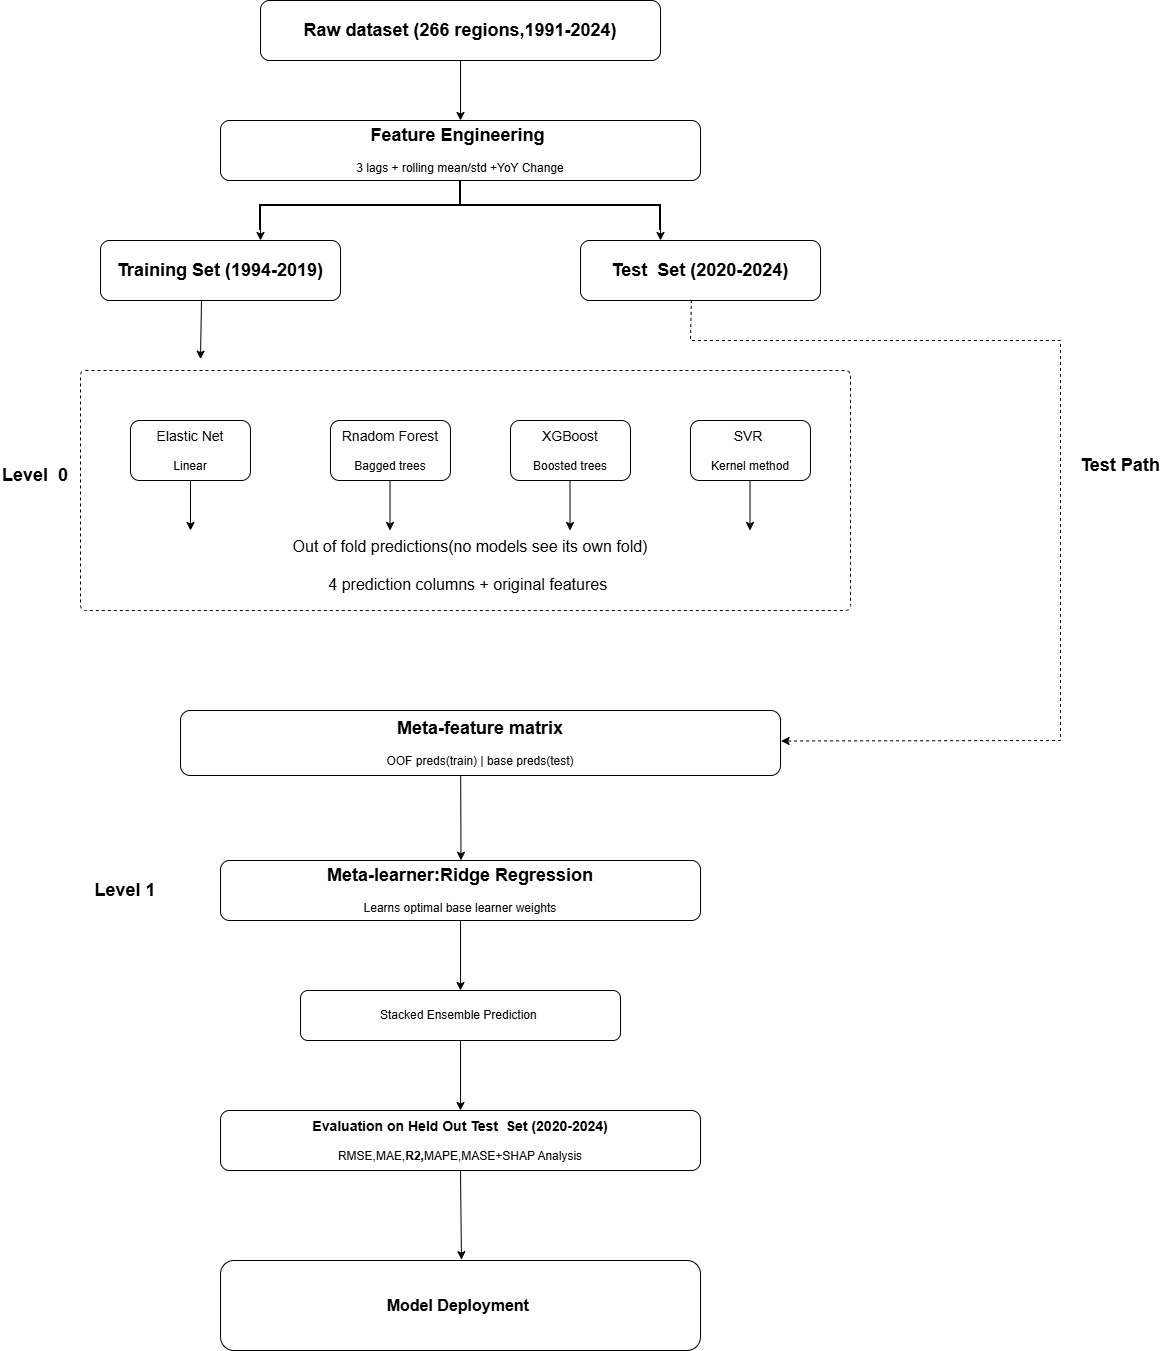

The diagram above was exported from draw.io. Its source (the exported page's mxGraphModel, read from the mxfile embedded in the PNG):
<mxGraphModel dx="1958" dy="1791" grid="1" gridSize="10" guides="1" tooltips="1" connect="1" arrows="1" fold="1" page="1" pageScale="1" pageWidth="827" pageHeight="1169" background="light-dark(#FFFFFF,#000000)" math="0" shadow="0">
  <root>
    <mxCell id="0" />
    <mxCell id="1" parent="0" />
    <mxCell id="dVxp2lhuJTCeHs27MSJq-3" parent="1" style="rounded=1;whiteSpace=wrap;html=1;" value="&lt;font style=&quot;font-size: 18px;&quot;&gt;&lt;b&gt;Raw dataset (266 regions,1991-2024)&lt;/b&gt;&lt;/font&gt;" vertex="1">
      <mxGeometry height="60" width="400" x="200" y="-40" as="geometry" />
    </mxCell>
    <mxCell id="dVxp2lhuJTCeHs27MSJq-4" parent="1" style="rounded=1;whiteSpace=wrap;html=1;" value="&lt;font style=&quot;font-size: 18px;&quot;&gt;&lt;b&gt;Feature Engineering&amp;nbsp;&lt;/b&gt;&lt;/font&gt;&lt;div&gt;&lt;br&gt;&lt;div&gt;3 lags + rolling mean/std +YoY Change&lt;/div&gt;&lt;/div&gt;" vertex="1">
      <mxGeometry height="60" width="480" x="160" y="80" as="geometry" />
    </mxCell>
    <mxCell id="dVxp2lhuJTCeHs27MSJq-5" parent="1" style="rounded=1;whiteSpace=wrap;html=1;" value="&lt;font style=&quot;font-size: 18px;&quot;&gt;&lt;b&gt;Training Set (1994-2019)&lt;/b&gt;&lt;/font&gt;" vertex="1">
      <mxGeometry height="60" width="240" x="40" y="200" as="geometry" />
    </mxCell>
    <mxCell id="dVxp2lhuJTCeHs27MSJq-6" parent="1" style="rounded=1;whiteSpace=wrap;html=1;" value="&lt;font style=&quot;font-size: 18px;&quot;&gt;&lt;b&gt;Test&amp;nbsp; Set (2020-2024)&lt;/b&gt;&lt;/font&gt;" vertex="1">
      <mxGeometry height="60" width="240" x="520" y="200" as="geometry" />
    </mxCell>
    <mxCell id="dVxp2lhuJTCeHs27MSJq-8" parent="1" style="rounded=1;whiteSpace=wrap;html=1;" value="&lt;font style=&quot;font-size: 14px;&quot;&gt;Elastic Net&lt;/font&gt;&lt;div&gt;&lt;br&gt;&lt;div&gt;Linear&lt;/div&gt;&lt;/div&gt;" vertex="1">
      <mxGeometry height="60" width="120" x="70" y="380" as="geometry" />
    </mxCell>
    <mxCell id="dVxp2lhuJTCeHs27MSJq-9" parent="1" style="rounded=1;whiteSpace=wrap;html=1;" value="&lt;font style=&quot;font-size: 14px;&quot;&gt;XGBoost&lt;/font&gt;&lt;div&gt;&lt;br&gt;&lt;div&gt;Boosted trees&lt;/div&gt;&lt;/div&gt;" vertex="1">
      <mxGeometry height="60" width="120" x="450" y="380" as="geometry" />
    </mxCell>
    <mxCell id="dVxp2lhuJTCeHs27MSJq-10" parent="1" style="rounded=1;whiteSpace=wrap;html=1;" value="&lt;font style=&quot;font-size: 14px;&quot;&gt;SVR&amp;nbsp;&lt;/font&gt;&lt;div&gt;&lt;br&gt;&lt;div&gt;Kernel method&lt;/div&gt;&lt;/div&gt;" vertex="1">
      <mxGeometry height="60" width="120" x="630" y="380" as="geometry" />
    </mxCell>
    <mxCell id="dVxp2lhuJTCeHs27MSJq-11" parent="1" style="rounded=1;whiteSpace=wrap;html=1;" value="&lt;font style=&quot;font-size: 14px;&quot;&gt;Rnadom Forest&lt;/font&gt;&lt;div&gt;&lt;br&gt;&lt;div&gt;Bagged trees&lt;/div&gt;&lt;/div&gt;" vertex="1">
      <mxGeometry height="60" width="120" x="270" y="380" as="geometry" />
    </mxCell>
    <mxCell id="dVxp2lhuJTCeHs27MSJq-12" parent="1" style="rounded=1;whiteSpace=wrap;html=1;" value="&lt;font style=&quot;font-size: 18px;&quot;&gt;&lt;b&gt;Meta-feature matrix&lt;/b&gt;&lt;/font&gt;&lt;div&gt;&lt;br&gt;&lt;/div&gt;&lt;div&gt;OOF preds(train) | base preds(test)&lt;/div&gt;" vertex="1">
      <mxGeometry height="65" width="600" x="120" y="670" as="geometry" />
    </mxCell>
    <mxCell id="dVxp2lhuJTCeHs27MSJq-13" parent="1" style="rounded=1;whiteSpace=wrap;html=1;" value="&lt;font style=&quot;font-size: 18px;&quot;&gt;&lt;b&gt;Meta-learner:Ridge Regression&lt;/b&gt;&lt;/font&gt;&lt;div&gt;&lt;br&gt;&lt;/div&gt;&lt;div&gt;Learns optimal base learner weights&lt;/div&gt;" vertex="1">
      <mxGeometry height="60" width="480" x="160" y="820" as="geometry" />
    </mxCell>
    <mxCell id="dVxp2lhuJTCeHs27MSJq-14" parent="1" style="rounded=1;whiteSpace=wrap;html=1;" value="Stacked Ensemble Prediction&amp;nbsp;" vertex="1">
      <mxGeometry height="50" width="320" x="240" y="950" as="geometry" />
    </mxCell>
    <mxCell id="dVxp2lhuJTCeHs27MSJq-15" parent="1" style="rounded=1;whiteSpace=wrap;html=1;" value="&lt;font style=&quot;font-size: 14px;&quot;&gt;&lt;b&gt;Evaluation on Held Out Test&amp;nbsp; Set (2020-2024)&lt;/b&gt;&lt;/font&gt;&lt;div&gt;&lt;br&gt;&lt;/div&gt;&lt;div&gt;RMSE,MAE,&lt;strong data-start=&quot;862&quot; data-end=&quot;903&quot; style=&quot;background-color: transparent; color: light-dark(rgb(0, 0, 0), rgb(255, 255, 255));&quot;&gt;&lt;span class=&quot;entity-underline hover:entity-accent group inline cursor-pointer align-baseline whitespace-nowrap&quot; role=&quot;button&quot; tabindex=&quot;0&quot;&gt;&lt;span class=&quot;group-hover:entity-accent whitespace-normal&quot;&gt;&lt;span class=&quot;katex&quot;&gt;&lt;span class=&quot;katex-html&quot; aria-hidden=&quot;true&quot;&gt;&lt;span class=&quot;base&quot;&gt;&lt;span class=&quot;mord&quot;&gt;&lt;span class=&quot;mord mathnormal&quot;&gt;R&lt;/span&gt;&lt;span class=&quot;msupsub&quot;&gt;&lt;span class=&quot;vlist-t&quot;&gt;&lt;span class=&quot;vlist-r&quot;&gt;&lt;span class=&quot;vlist&quot;&gt;&lt;span class=&quot;pstrut&quot;&gt;&lt;/span&gt;&lt;span class=&quot;sizing reset-size6 size3 mtight&quot;&gt;&lt;span class=&quot;mord mtight&quot;&gt;2,&lt;/span&gt;&lt;/span&gt;&lt;/span&gt;&lt;/span&gt;&lt;/span&gt;&lt;/span&gt;&lt;/span&gt;&lt;/span&gt;&lt;/span&gt;&lt;/span&gt;&lt;/span&gt;&lt;/span&gt;&lt;/strong&gt;&lt;span style=&quot;background-color: transparent; color: light-dark(rgb(0, 0, 0), rgb(255, 255, 255));&quot;&gt;MAPE,MASE+SHAP Analysis&lt;/span&gt;&lt;/div&gt;" vertex="1">
      <mxGeometry height="60" width="480" x="160" y="1070" as="geometry" />
    </mxCell>
    <mxCell id="dVxp2lhuJTCeHs27MSJq-16" parent="1" style="html=1;align=center;verticalAlign=top;rounded=1;absoluteArcSize=1;arcSize=10;dashed=1;whiteSpace=wrap;gradientColor=none;fillColor=none;strokeColor=default;" value="" vertex="1">
      <mxGeometry height="240" width="770" x="20" y="330" as="geometry" />
    </mxCell>
    <mxCell id="dVxp2lhuJTCeHs27MSJq-17" edge="1" parent="1" source="dVxp2lhuJTCeHs27MSJq-3" style="endArrow=classic;html=1;rounded=0;exitX=0.5;exitY=1;exitDx=0;exitDy=0;entryX=0.5;entryY=0;entryDx=0;entryDy=0;" target="dVxp2lhuJTCeHs27MSJq-4" value="">
      <mxGeometry height="50" relative="1" width="50" as="geometry">
        <mxPoint x="400" y="50" as="sourcePoint" />
        <mxPoint x="470" y="40" as="targetPoint" />
      </mxGeometry>
    </mxCell>
    <mxCell id="dVxp2lhuJTCeHs27MSJq-19" parent="1" style="strokeWidth=2;html=1;shape=mxgraph.flowchart.annotation_2;align=left;labelPosition=right;pointerEvents=1;direction=south;" value="" vertex="1">
      <mxGeometry height="50" width="400" x="200" y="140" as="geometry" />
    </mxCell>
    <mxCell id="dVxp2lhuJTCeHs27MSJq-20" edge="1" parent="1" style="endArrow=classic;html=1;rounded=0;endFill=1;" value="">
      <mxGeometry height="50" relative="1" width="50" as="geometry">
        <mxPoint x="200" y="180" as="sourcePoint" />
        <mxPoint x="200" y="200" as="targetPoint" />
      </mxGeometry>
    </mxCell>
    <mxCell id="dVxp2lhuJTCeHs27MSJq-21" edge="1" parent="1" style="endArrow=classic;html=1;rounded=0;endFill=1;" value="">
      <mxGeometry height="50" relative="1" width="50" as="geometry">
        <mxPoint x="600" y="180" as="sourcePoint" />
        <mxPoint x="600" y="200" as="targetPoint" />
      </mxGeometry>
    </mxCell>
    <mxCell id="dVxp2lhuJTCeHs27MSJq-23" edge="1" parent="1" style="endArrow=classic;html=1;rounded=0;exitX=0.335;exitY=1.072;exitDx=0;exitDy=0;exitPerimeter=0;" value="">
      <mxGeometry height="50" relative="1" width="50" as="geometry">
        <mxPoint x="130.00000000000006" y="440.00000000000017" as="sourcePoint" />
        <mxPoint x="130" y="490" as="targetPoint" />
      </mxGeometry>
    </mxCell>
    <mxCell id="dVxp2lhuJTCeHs27MSJq-24" edge="1" parent="1" style="endArrow=classic;html=1;rounded=0;exitX=0.335;exitY=1.072;exitDx=0;exitDy=0;exitPerimeter=0;" value="">
      <mxGeometry height="50" relative="1" width="50" as="geometry">
        <mxPoint x="329.52000000000004" y="440" as="sourcePoint" />
        <mxPoint x="329.52" y="489.99999999999983" as="targetPoint" />
      </mxGeometry>
    </mxCell>
    <mxCell id="dVxp2lhuJTCeHs27MSJq-25" edge="1" parent="1" style="endArrow=classic;html=1;rounded=0;exitX=0.335;exitY=1.072;exitDx=0;exitDy=0;exitPerimeter=0;" value="">
      <mxGeometry height="50" relative="1" width="50" as="geometry">
        <mxPoint x="509.52000000000004" y="440" as="sourcePoint" />
        <mxPoint x="509.52" y="489.99999999999983" as="targetPoint" />
      </mxGeometry>
    </mxCell>
    <mxCell id="dVxp2lhuJTCeHs27MSJq-26" edge="1" parent="1" style="endArrow=classic;html=1;rounded=0;exitX=0.335;exitY=1.072;exitDx=0;exitDy=0;exitPerimeter=0;" value="">
      <mxGeometry height="50" relative="1" width="50" as="geometry">
        <mxPoint x="689.52" y="440" as="sourcePoint" />
        <mxPoint x="689.52" y="489.99999999999983" as="targetPoint" />
      </mxGeometry>
    </mxCell>
    <mxCell id="dVxp2lhuJTCeHs27MSJq-27" parent="1" style="text;strokeColor=none;fillColor=none;align=center;verticalAlign=middle;rounded=0;whiteSpace=wrap;fontColor=default;fontSize=16;" value="Out of fold predictions(no models see its own fold)&#10;&#10;4 prediction columns + original features " vertex="1">
      <mxGeometry height="70" width="440" x="190" y="490" as="geometry" />
    </mxCell>
    <mxCell id="dVxp2lhuJTCeHs27MSJq-28" edge="1" parent="1" style="endArrow=classic;html=1;rounded=0;" value="">
      <mxGeometry height="50" relative="1" width="50" as="geometry">
        <mxPoint x="141" y="260" as="sourcePoint" />
        <mxPoint x="140" y="318.62" as="targetPoint" />
      </mxGeometry>
    </mxCell>
    <mxCell id="dVxp2lhuJTCeHs27MSJq-32" edge="1" parent="1" source="dVxp2lhuJTCeHs27MSJq-6" style="endArrow=classic;html=1;rounded=0;exitX=0.462;exitY=0.99;exitDx=0;exitDy=0;exitPerimeter=0;entryX=1.001;entryY=0.469;entryDx=0;entryDy=0;entryPerimeter=0;dashed=1;" target="dVxp2lhuJTCeHs27MSJq-12" value="">
      <mxGeometry height="50" relative="1" width="50" as="geometry">
        <Array as="points">
          <mxPoint x="630" y="300" />
          <mxPoint x="1000" y="300" />
          <mxPoint x="1000" y="700" />
        </Array>
        <mxPoint x="650" y="320" as="sourcePoint" />
        <mxPoint x="730" y="700" as="targetPoint" />
      </mxGeometry>
    </mxCell>
    <mxCell id="dVxp2lhuJTCeHs27MSJq-35" parent="1" style="text;html=1;whiteSpace=wrap;strokeColor=none;fillColor=none;align=center;verticalAlign=middle;rounded=0;" value="&lt;font style=&quot;font-size: 18px;&quot;&gt;&lt;b&gt;Test Path&lt;/b&gt;&lt;/font&gt;" vertex="1">
      <mxGeometry height="30" width="100" x="1010" y="410" as="geometry" />
    </mxCell>
    <mxCell id="dVxp2lhuJTCeHs27MSJq-36" parent="1" style="text;html=1;whiteSpace=wrap;strokeColor=none;fillColor=none;align=center;verticalAlign=middle;rounded=0;" value="&lt;font style=&quot;font-size: 18px;&quot;&gt;&lt;b&gt;Level&amp;nbsp; 0&lt;/b&gt;&lt;/font&gt;" vertex="1">
      <mxGeometry height="30" width="70" x="-60" y="420" as="geometry" />
    </mxCell>
    <mxCell id="dVxp2lhuJTCeHs27MSJq-39" parent="1" style="text;html=1;whiteSpace=wrap;strokeColor=none;fillColor=none;align=center;verticalAlign=middle;rounded=0;" value="&lt;font style=&quot;font-size: 18px;&quot;&gt;&lt;b&gt;Level 1&lt;/b&gt;&lt;/font&gt;" vertex="1">
      <mxGeometry height="30" width="90" x="20" y="835" as="geometry" />
    </mxCell>
    <mxCell id="dVxp2lhuJTCeHs27MSJq-40" edge="1" parent="1" source="dVxp2lhuJTCeHs27MSJq-12" style="endArrow=classic;html=1;rounded=0;exitX=0.467;exitY=1.008;exitDx=0;exitDy=0;exitPerimeter=0;entryX=0.501;entryY=-0.003;entryDx=0;entryDy=0;entryPerimeter=0;" target="dVxp2lhuJTCeHs27MSJq-13" value="">
      <mxGeometry height="50" relative="1" width="50" as="geometry">
        <mxPoint x="420" y="810" as="sourcePoint" />
        <mxPoint x="470" y="760" as="targetPoint" />
      </mxGeometry>
    </mxCell>
    <mxCell id="dVxp2lhuJTCeHs27MSJq-41" edge="1" parent="1" source="dVxp2lhuJTCeHs27MSJq-13" style="endArrow=classic;html=1;rounded=0;exitX=0.5;exitY=1;exitDx=0;exitDy=0;entryX=0.5;entryY=0;entryDx=0;entryDy=0;" target="dVxp2lhuJTCeHs27MSJq-14" value="">
      <mxGeometry height="50" relative="1" width="50" as="geometry">
        <mxPoint x="431" y="930" as="sourcePoint" />
        <mxPoint x="430" y="1014" as="targetPoint" />
      </mxGeometry>
    </mxCell>
    <mxCell id="dVxp2lhuJTCeHs27MSJq-42" edge="1" parent="1" source="dVxp2lhuJTCeHs27MSJq-14" style="endArrow=classic;html=1;rounded=0;exitX=0.5;exitY=1;exitDx=0;exitDy=0;entryX=0.5;entryY=0;entryDx=0;entryDy=0;startSize=9;" target="dVxp2lhuJTCeHs27MSJq-15" value="">
      <mxGeometry height="50" relative="1" width="50" as="geometry">
        <mxPoint x="375" y="1050" as="sourcePoint" />
        <mxPoint x="425" y="1000" as="targetPoint" />
      </mxGeometry>
    </mxCell>
    <mxCell id="dVxp2lhuJTCeHs27MSJq-43" parent="1" style="rounded=1;whiteSpace=wrap;html=1;" value="&lt;div&gt;&lt;b style=&quot;font-size: medium; background-color: transparent; color: light-dark(rgb(0, 0, 0), rgb(255, 255, 255));&quot;&gt;Model Deployment&amp;nbsp;&lt;/b&gt;&lt;/div&gt;" vertex="1">
      <mxGeometry height="90" width="480" x="160" y="1220" as="geometry" />
    </mxCell>
    <mxCell id="dVxp2lhuJTCeHs27MSJq-44" edge="1" parent="1" source="dVxp2lhuJTCeHs27MSJq-15" style="endArrow=classic;html=1;rounded=0;entryX=0.502;entryY=-0.009;entryDx=0;entryDy=0;entryPerimeter=0;exitX=0.5;exitY=1.008;exitDx=0;exitDy=0;exitPerimeter=0;" target="dVxp2lhuJTCeHs27MSJq-43" value="">
      <mxGeometry height="50" relative="1" width="50" as="geometry">
        <mxPoint x="400" y="1131" as="sourcePoint" />
        <mxPoint x="500" y="1100" as="targetPoint" />
      </mxGeometry>
    </mxCell>
  </root>
</mxGraphModel>